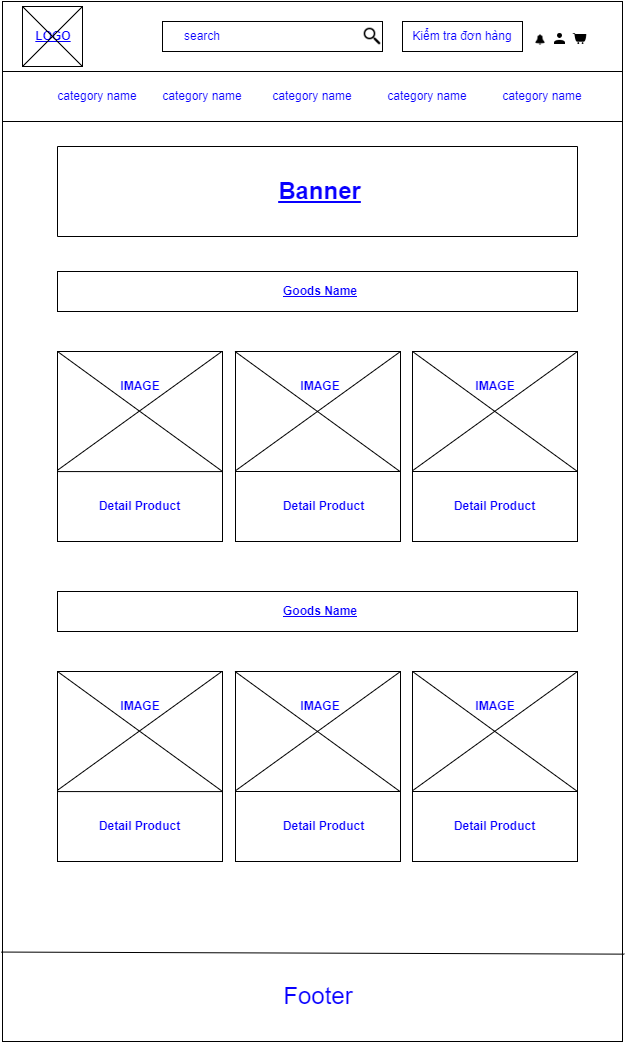

The diagram above was exported from draw.io. Its source (the exported page's mxGraphModel, read from the mxfile embedded in the PNG):
<mxGraphModel dx="1887" dy="980" grid="1" gridSize="10" guides="1" tooltips="1" connect="1" arrows="1" fold="1" page="1" pageScale="1" pageWidth="827" pageHeight="1169" math="0" shadow="0">
  <root>
    <mxCell id="0" />
    <mxCell id="1" parent="0" />
    <mxCell id="0uIKE1MIw15wNkh3hers-1" value="" style="rounded=0;whiteSpace=wrap;html=1;" vertex="1" parent="1">
      <mxGeometry x="130" y="10" width="620" height="1040" as="geometry" />
    </mxCell>
    <mxCell id="0uIKE1MIw15wNkh3hers-2" value="" style="endArrow=none;html=1;rounded=0;entryX=0.001;entryY=0.083;entryDx=0;entryDy=0;entryPerimeter=0;exitX=1;exitY=0.082;exitDx=0;exitDy=0;exitPerimeter=0;" edge="1" parent="1" source="0uIKE1MIw15wNkh3hers-1" target="0uIKE1MIw15wNkh3hers-1">
      <mxGeometry width="50" height="50" relative="1" as="geometry">
        <mxPoint x="10" y="110" as="sourcePoint" />
        <mxPoint x="60" y="60" as="targetPoint" />
      </mxGeometry>
    </mxCell>
    <mxCell id="0uIKE1MIw15wNkh3hers-3" value="" style="whiteSpace=wrap;html=1;aspect=fixed;" vertex="1" parent="1">
      <mxGeometry x="150" y="15" width="60" height="60" as="geometry" />
    </mxCell>
    <mxCell id="0uIKE1MIw15wNkh3hers-4" value="LOGO" style="text;html=1;align=center;verticalAlign=middle;whiteSpace=wrap;rounded=0;fontStyle=5;fontColor=#0800FF;" vertex="1" parent="1">
      <mxGeometry x="151" y="30" width="60" height="30" as="geometry" />
    </mxCell>
    <mxCell id="0uIKE1MIw15wNkh3hers-5" value="" style="endArrow=none;html=1;rounded=0;entryX=1;entryY=0;entryDx=0;entryDy=0;exitX=0;exitY=1;exitDx=0;exitDy=0;" edge="1" parent="1" source="0uIKE1MIw15wNkh3hers-3" target="0uIKE1MIw15wNkh3hers-3">
      <mxGeometry width="50" height="50" relative="1" as="geometry">
        <mxPoint x="50" y="160" as="sourcePoint" />
        <mxPoint x="100" y="110" as="targetPoint" />
      </mxGeometry>
    </mxCell>
    <mxCell id="0uIKE1MIw15wNkh3hers-6" value="" style="endArrow=none;html=1;rounded=0;entryX=0;entryY=0;entryDx=0;entryDy=0;exitX=1;exitY=1;exitDx=0;exitDy=0;" edge="1" parent="1" source="0uIKE1MIw15wNkh3hers-3" target="0uIKE1MIw15wNkh3hers-3">
      <mxGeometry width="50" height="50" relative="1" as="geometry">
        <mxPoint x="30" y="160" as="sourcePoint" />
        <mxPoint x="80" y="110" as="targetPoint" />
      </mxGeometry>
    </mxCell>
    <mxCell id="0uIKE1MIw15wNkh3hers-9" value="" style="rounded=0;whiteSpace=wrap;html=1;fontColor=#0800FF;fillColor=default;" vertex="1" parent="1">
      <mxGeometry x="290" y="30" width="220" height="30" as="geometry" />
    </mxCell>
    <mxCell id="0uIKE1MIw15wNkh3hers-10" value="" style="rounded=0;whiteSpace=wrap;html=1;fontColor=#0800FF;fillColor=default;" vertex="1" parent="1">
      <mxGeometry x="130" y="80" width="620" height="50" as="geometry" />
    </mxCell>
    <mxCell id="0uIKE1MIw15wNkh3hers-11" value="" style="shape=image;verticalLabelPosition=bottom;labelBackgroundColor=default;verticalAlign=top;aspect=fixed;imageAspect=0;image=data:image/png,(base64 omitted: 1120 chars);" vertex="1" parent="1">
      <mxGeometry x="490" y="35" width="20" height="20" as="geometry" />
    </mxCell>
    <mxCell id="0uIKE1MIw15wNkh3hers-12" value="search" style="text;html=1;strokeColor=none;fillColor=none;align=center;verticalAlign=middle;whiteSpace=wrap;rounded=0;fontColor=#0800FF;" vertex="1" parent="1">
      <mxGeometry x="300" y="35" width="60" height="20" as="geometry" />
    </mxCell>
    <mxCell id="0uIKE1MIw15wNkh3hers-13" value="" style="shape=image;verticalLabelPosition=bottom;labelBackgroundColor=default;verticalAlign=top;aspect=fixed;imageAspect=0;image=data:image/png,(base64 omitted: 1136 chars);" vertex="1" parent="1">
      <mxGeometry x="663" y="43.5" width="10" height="10" as="geometry" />
    </mxCell>
    <mxCell id="0uIKE1MIw15wNkh3hers-14" value="" style="shape=image;verticalLabelPosition=bottom;labelBackgroundColor=default;verticalAlign=top;aspect=fixed;imageAspect=0;image=data:image/png,(base64 omitted: 784 chars);" vertex="1" parent="1">
      <mxGeometry x="700" y="40" width="15" height="15" as="geometry" />
    </mxCell>
    <mxCell id="0uIKE1MIw15wNkh3hers-15" value="" style="shape=image;verticalLabelPosition=bottom;labelBackgroundColor=default;verticalAlign=top;aspect=fixed;imageAspect=0;image=data:image/png,(base64 omitted: 748 chars);" vertex="1" parent="1">
      <mxGeometry x="680" y="40" width="15" height="15" as="geometry" />
    </mxCell>
    <mxCell id="0uIKE1MIw15wNkh3hers-17" value="" style="rounded=0;whiteSpace=wrap;html=1;fontColor=#0800FF;fillColor=default;" vertex="1" parent="1">
      <mxGeometry x="530" y="30" width="120" height="30" as="geometry" />
    </mxCell>
    <mxCell id="0uIKE1MIw15wNkh3hers-18" value="Kiểm tra đơn hàng" style="text;html=1;strokeColor=none;fillColor=none;align=center;verticalAlign=middle;whiteSpace=wrap;rounded=0;fontColor=#0800FF;" vertex="1" parent="1">
      <mxGeometry x="535" y="35" width="110" height="20" as="geometry" />
    </mxCell>
    <mxCell id="0uIKE1MIw15wNkh3hers-19" value="category name" style="text;html=1;strokeColor=none;fillColor=none;align=center;verticalAlign=middle;whiteSpace=wrap;rounded=0;fontColor=#0800FF;" vertex="1" parent="1">
      <mxGeometry x="180" y="95" width="90" height="20" as="geometry" />
    </mxCell>
    <mxCell id="0uIKE1MIw15wNkh3hers-20" value="category name" style="text;html=1;strokeColor=none;fillColor=none;align=center;verticalAlign=middle;whiteSpace=wrap;rounded=0;fontColor=#0800FF;" vertex="1" parent="1">
      <mxGeometry x="285" y="95" width="90" height="20" as="geometry" />
    </mxCell>
    <mxCell id="0uIKE1MIw15wNkh3hers-21" value="category name" style="text;html=1;strokeColor=none;fillColor=none;align=center;verticalAlign=middle;whiteSpace=wrap;rounded=0;fontColor=#0800FF;" vertex="1" parent="1">
      <mxGeometry x="395" y="95" width="90" height="20" as="geometry" />
    </mxCell>
    <mxCell id="0uIKE1MIw15wNkh3hers-22" value="category name" style="text;html=1;strokeColor=none;fillColor=none;align=center;verticalAlign=middle;whiteSpace=wrap;rounded=0;fontColor=#0800FF;" vertex="1" parent="1">
      <mxGeometry x="510" y="95" width="90" height="20" as="geometry" />
    </mxCell>
    <mxCell id="0uIKE1MIw15wNkh3hers-23" value="category name" style="text;html=1;strokeColor=none;fillColor=none;align=center;verticalAlign=middle;whiteSpace=wrap;rounded=0;fontColor=#0800FF;" vertex="1" parent="1">
      <mxGeometry x="625" y="95" width="90" height="20" as="geometry" />
    </mxCell>
    <mxCell id="0uIKE1MIw15wNkh3hers-27" value="" style="rounded=0;whiteSpace=wrap;html=1;fontColor=#0800FF;fillColor=default;rotation=90;" vertex="1" parent="1">
      <mxGeometry x="400" y="-60" width="90" height="520" as="geometry" />
    </mxCell>
    <mxCell id="0uIKE1MIw15wNkh3hers-28" value="Banner" style="text;html=1;align=center;verticalAlign=middle;whiteSpace=wrap;rounded=0;fontStyle=5;fontColor=#0800FF;fontSize=24;" vertex="1" parent="1">
      <mxGeometry x="375" y="177.5" width="145" height="45" as="geometry" />
    </mxCell>
    <mxCell id="0uIKE1MIw15wNkh3hers-29" value="" style="rounded=0;whiteSpace=wrap;html=1;fontSize=24;fontColor=#0800FF;fillColor=default;" vertex="1" parent="1">
      <mxGeometry x="185" y="280" width="520" height="40" as="geometry" />
    </mxCell>
    <mxCell id="0uIKE1MIw15wNkh3hers-30" value="Goods Name" style="text;html=1;align=center;verticalAlign=middle;whiteSpace=wrap;rounded=0;fontStyle=5;fontColor=#0800FF;fontSize=12;" vertex="1" parent="1">
      <mxGeometry x="397.5" y="290" width="100" height="20" as="geometry" />
    </mxCell>
    <mxCell id="0uIKE1MIw15wNkh3hers-31" value="" style="rounded=0;whiteSpace=wrap;html=1;fontSize=12;fontColor=#0800FF;fillColor=default;" vertex="1" parent="1">
      <mxGeometry x="185" y="360" width="165" height="190" as="geometry" />
    </mxCell>
    <mxCell id="0uIKE1MIw15wNkh3hers-34" value="" style="rounded=0;whiteSpace=wrap;html=1;fontSize=12;fontColor=#0800FF;fillColor=default;" vertex="1" parent="1">
      <mxGeometry x="540" y="360" width="165" height="190" as="geometry" />
    </mxCell>
    <mxCell id="0uIKE1MIw15wNkh3hers-35" value="" style="rounded=0;whiteSpace=wrap;html=1;fontSize=12;fontColor=#0800FF;fillColor=default;" vertex="1" parent="1">
      <mxGeometry x="363" y="360" width="165" height="190" as="geometry" />
    </mxCell>
    <mxCell id="0uIKE1MIw15wNkh3hers-36" value="" style="endArrow=none;html=1;rounded=0;fontSize=12;fontColor=#0800FF;entryX=1;entryY=0.632;entryDx=0;entryDy=0;entryPerimeter=0;exitX=0.002;exitY=0.632;exitDx=0;exitDy=0;exitPerimeter=0;" edge="1" parent="1" source="0uIKE1MIw15wNkh3hers-31" target="0uIKE1MIw15wNkh3hers-31">
      <mxGeometry width="50" height="50" relative="1" as="geometry">
        <mxPoint x="190" y="480" as="sourcePoint" />
        <mxPoint x="230" y="370" as="targetPoint" />
      </mxGeometry>
    </mxCell>
    <mxCell id="0uIKE1MIw15wNkh3hers-38" value="" style="endArrow=none;html=1;rounded=0;fontSize=12;fontColor=#0800FF;entryX=1;entryY=0.632;entryDx=0;entryDy=0;entryPerimeter=0;exitX=0.002;exitY=0.632;exitDx=0;exitDy=0;exitPerimeter=0;" edge="1" parent="1">
      <mxGeometry width="50" height="50" relative="1" as="geometry">
        <mxPoint x="363.33" y="480.00000000000006" as="sourcePoint" />
        <mxPoint x="528" y="480.00000000000006" as="targetPoint" />
      </mxGeometry>
    </mxCell>
    <mxCell id="0uIKE1MIw15wNkh3hers-39" value="" style="endArrow=none;html=1;rounded=0;fontSize=12;fontColor=#0800FF;entryX=1;entryY=0.632;entryDx=0;entryDy=0;entryPerimeter=0;exitX=0.002;exitY=0.632;exitDx=0;exitDy=0;exitPerimeter=0;" edge="1" parent="1">
      <mxGeometry width="50" height="50" relative="1" as="geometry">
        <mxPoint x="540" y="480.00000000000006" as="sourcePoint" />
        <mxPoint x="704.6700000000001" y="480.00000000000006" as="targetPoint" />
      </mxGeometry>
    </mxCell>
    <mxCell id="0uIKE1MIw15wNkh3hers-41" value="" style="endArrow=none;html=1;rounded=0;fontSize=12;fontColor=#0800FF;exitX=0;exitY=0;exitDx=0;exitDy=0;" edge="1" parent="1" source="0uIKE1MIw15wNkh3hers-31">
      <mxGeometry width="50" height="50" relative="1" as="geometry">
        <mxPoint x="225.32999999999998" y="520.08" as="sourcePoint" />
        <mxPoint x="350" y="480" as="targetPoint" />
      </mxGeometry>
    </mxCell>
    <mxCell id="0uIKE1MIw15wNkh3hers-43" value="" style="endArrow=none;html=1;rounded=0;fontSize=12;fontColor=#0800FF;exitX=0;exitY=0;exitDx=0;exitDy=0;" edge="1" parent="1">
      <mxGeometry width="50" height="50" relative="1" as="geometry">
        <mxPoint x="362.5" y="360" as="sourcePoint" />
        <mxPoint x="527.5" y="480" as="targetPoint" />
      </mxGeometry>
    </mxCell>
    <mxCell id="0uIKE1MIw15wNkh3hers-44" value="" style="endArrow=none;html=1;rounded=0;fontSize=12;fontColor=#0800FF;exitX=0;exitY=0;exitDx=0;exitDy=0;" edge="1" parent="1">
      <mxGeometry width="50" height="50" relative="1" as="geometry">
        <mxPoint x="540" y="360" as="sourcePoint" />
        <mxPoint x="705" y="480" as="targetPoint" />
      </mxGeometry>
    </mxCell>
    <mxCell id="0uIKE1MIw15wNkh3hers-45" value="" style="endArrow=none;html=1;rounded=0;fontSize=12;fontColor=#0800FF;exitX=0.004;exitY=0.625;exitDx=0;exitDy=0;entryX=1;entryY=0;entryDx=0;entryDy=0;exitPerimeter=0;" edge="1" parent="1" source="0uIKE1MIw15wNkh3hers-35" target="0uIKE1MIw15wNkh3hers-35">
      <mxGeometry width="50" height="50" relative="1" as="geometry">
        <mxPoint x="215" y="390" as="sourcePoint" />
        <mxPoint x="380" y="510" as="targetPoint" />
      </mxGeometry>
    </mxCell>
    <mxCell id="0uIKE1MIw15wNkh3hers-46" value="" style="endArrow=none;html=1;rounded=0;fontSize=12;fontColor=#0800FF;exitX=0.004;exitY=0.625;exitDx=0;exitDy=0;entryX=1;entryY=0;entryDx=0;entryDy=0;exitPerimeter=0;" edge="1" parent="1">
      <mxGeometry width="50" height="50" relative="1" as="geometry">
        <mxPoint x="540.6599999999999" y="478.75" as="sourcePoint" />
        <mxPoint x="705" y="360" as="targetPoint" />
      </mxGeometry>
    </mxCell>
    <mxCell id="0uIKE1MIw15wNkh3hers-47" value="" style="endArrow=none;html=1;rounded=0;fontSize=12;fontColor=#0800FF;exitX=0.004;exitY=0.625;exitDx=0;exitDy=0;entryX=1;entryY=0;entryDx=0;entryDy=0;exitPerimeter=0;" edge="1" parent="1">
      <mxGeometry width="50" height="50" relative="1" as="geometry">
        <mxPoint x="184.99999999999986" y="478.75" as="sourcePoint" />
        <mxPoint x="349.34000000000003" y="360" as="targetPoint" />
      </mxGeometry>
    </mxCell>
    <mxCell id="0uIKE1MIw15wNkh3hers-48" value="IMAGE" style="text;html=1;strokeColor=none;fillColor=none;align=center;verticalAlign=middle;whiteSpace=wrap;rounded=0;fontSize=12;fontColor=#0800FF;fontStyle=1" vertex="1" parent="1">
      <mxGeometry x="237.5" y="380" width="60" height="30" as="geometry" />
    </mxCell>
    <mxCell id="0uIKE1MIw15wNkh3hers-49" value="IMAGE" style="text;html=1;strokeColor=none;fillColor=none;align=center;verticalAlign=middle;whiteSpace=wrap;rounded=0;fontSize=12;fontColor=#0800FF;fontStyle=1" vertex="1" parent="1">
      <mxGeometry x="417.5" y="380" width="60" height="30" as="geometry" />
    </mxCell>
    <mxCell id="0uIKE1MIw15wNkh3hers-50" value="IMAGE" style="text;html=1;strokeColor=none;fillColor=none;align=center;verticalAlign=middle;whiteSpace=wrap;rounded=0;fontSize=12;fontColor=#0800FF;fontStyle=1" vertex="1" parent="1">
      <mxGeometry x="592.5" y="380" width="60" height="30" as="geometry" />
    </mxCell>
    <mxCell id="0uIKE1MIw15wNkh3hers-51" value="Detail Product" style="text;html=1;strokeColor=none;fillColor=none;align=center;verticalAlign=middle;whiteSpace=wrap;rounded=0;fontSize=12;fontColor=#0800FF;fontStyle=1" vertex="1" parent="1">
      <mxGeometry x="221.25" y="500" width="92.5" height="30" as="geometry" />
    </mxCell>
    <mxCell id="0uIKE1MIw15wNkh3hers-52" value="Detail Product" style="text;html=1;strokeColor=none;fillColor=none;align=center;verticalAlign=middle;whiteSpace=wrap;rounded=0;fontSize=12;fontColor=#0800FF;fontStyle=1" vertex="1" parent="1">
      <mxGeometry x="405" y="500" width="92.5" height="30" as="geometry" />
    </mxCell>
    <mxCell id="0uIKE1MIw15wNkh3hers-53" value="Detail Product" style="text;html=1;strokeColor=none;fillColor=none;align=center;verticalAlign=middle;whiteSpace=wrap;rounded=0;fontSize=12;fontColor=#0800FF;fontStyle=1" vertex="1" parent="1">
      <mxGeometry x="576.25" y="500" width="92.5" height="30" as="geometry" />
    </mxCell>
    <mxCell id="0uIKE1MIw15wNkh3hers-54" value="" style="rounded=0;whiteSpace=wrap;html=1;fontSize=24;fontColor=#0800FF;fillColor=default;" vertex="1" parent="1">
      <mxGeometry x="185" y="600" width="520" height="40" as="geometry" />
    </mxCell>
    <mxCell id="0uIKE1MIw15wNkh3hers-55" value="Goods Name" style="text;html=1;align=center;verticalAlign=middle;whiteSpace=wrap;rounded=0;fontStyle=5;fontColor=#0800FF;fontSize=12;" vertex="1" parent="1">
      <mxGeometry x="397.5" y="610" width="100" height="20" as="geometry" />
    </mxCell>
    <mxCell id="0uIKE1MIw15wNkh3hers-56" value="" style="rounded=0;whiteSpace=wrap;html=1;fontSize=12;fontColor=#0800FF;fillColor=default;" vertex="1" parent="1">
      <mxGeometry x="185" y="680" width="165" height="190" as="geometry" />
    </mxCell>
    <mxCell id="0uIKE1MIw15wNkh3hers-57" value="" style="rounded=0;whiteSpace=wrap;html=1;fontSize=12;fontColor=#0800FF;fillColor=default;" vertex="1" parent="1">
      <mxGeometry x="540" y="680" width="165" height="190" as="geometry" />
    </mxCell>
    <mxCell id="0uIKE1MIw15wNkh3hers-58" value="" style="rounded=0;whiteSpace=wrap;html=1;fontSize=12;fontColor=#0800FF;fillColor=default;" vertex="1" parent="1">
      <mxGeometry x="363" y="680" width="165" height="190" as="geometry" />
    </mxCell>
    <mxCell id="0uIKE1MIw15wNkh3hers-59" value="" style="endArrow=none;html=1;rounded=0;fontSize=12;fontColor=#0800FF;entryX=1;entryY=0.632;entryDx=0;entryDy=0;entryPerimeter=0;exitX=0.002;exitY=0.632;exitDx=0;exitDy=0;exitPerimeter=0;" edge="1" parent="1" source="0uIKE1MIw15wNkh3hers-56" target="0uIKE1MIw15wNkh3hers-56">
      <mxGeometry width="50" height="50" relative="1" as="geometry">
        <mxPoint x="190" y="800" as="sourcePoint" />
        <mxPoint x="230" y="690" as="targetPoint" />
      </mxGeometry>
    </mxCell>
    <mxCell id="0uIKE1MIw15wNkh3hers-60" value="" style="endArrow=none;html=1;rounded=0;fontSize=12;fontColor=#0800FF;entryX=1;entryY=0.632;entryDx=0;entryDy=0;entryPerimeter=0;exitX=0.002;exitY=0.632;exitDx=0;exitDy=0;exitPerimeter=0;" edge="1" parent="1">
      <mxGeometry width="50" height="50" relative="1" as="geometry">
        <mxPoint x="363.3299999999999" y="800" as="sourcePoint" />
        <mxPoint x="528" y="800" as="targetPoint" />
      </mxGeometry>
    </mxCell>
    <mxCell id="0uIKE1MIw15wNkh3hers-61" value="" style="endArrow=none;html=1;rounded=0;fontSize=12;fontColor=#0800FF;entryX=1;entryY=0.632;entryDx=0;entryDy=0;entryPerimeter=0;exitX=0.002;exitY=0.632;exitDx=0;exitDy=0;exitPerimeter=0;" edge="1" parent="1">
      <mxGeometry width="50" height="50" relative="1" as="geometry">
        <mxPoint x="540" y="800" as="sourcePoint" />
        <mxPoint x="704.6700000000001" y="800" as="targetPoint" />
      </mxGeometry>
    </mxCell>
    <mxCell id="0uIKE1MIw15wNkh3hers-62" value="" style="endArrow=none;html=1;rounded=0;fontSize=12;fontColor=#0800FF;exitX=0;exitY=0;exitDx=0;exitDy=0;" edge="1" parent="1" source="0uIKE1MIw15wNkh3hers-56">
      <mxGeometry width="50" height="50" relative="1" as="geometry">
        <mxPoint x="225.32999999999998" y="840.08" as="sourcePoint" />
        <mxPoint x="350" y="800" as="targetPoint" />
      </mxGeometry>
    </mxCell>
    <mxCell id="0uIKE1MIw15wNkh3hers-63" value="" style="endArrow=none;html=1;rounded=0;fontSize=12;fontColor=#0800FF;exitX=0;exitY=0;exitDx=0;exitDy=0;" edge="1" parent="1">
      <mxGeometry width="50" height="50" relative="1" as="geometry">
        <mxPoint x="362.5" y="680" as="sourcePoint" />
        <mxPoint x="527.5" y="800" as="targetPoint" />
      </mxGeometry>
    </mxCell>
    <mxCell id="0uIKE1MIw15wNkh3hers-64" value="" style="endArrow=none;html=1;rounded=0;fontSize=12;fontColor=#0800FF;exitX=0;exitY=0;exitDx=0;exitDy=0;" edge="1" parent="1">
      <mxGeometry width="50" height="50" relative="1" as="geometry">
        <mxPoint x="540" y="680" as="sourcePoint" />
        <mxPoint x="705" y="800" as="targetPoint" />
      </mxGeometry>
    </mxCell>
    <mxCell id="0uIKE1MIw15wNkh3hers-65" value="" style="endArrow=none;html=1;rounded=0;fontSize=12;fontColor=#0800FF;exitX=0.004;exitY=0.625;exitDx=0;exitDy=0;entryX=1;entryY=0;entryDx=0;entryDy=0;exitPerimeter=0;" edge="1" parent="1" source="0uIKE1MIw15wNkh3hers-58" target="0uIKE1MIw15wNkh3hers-58">
      <mxGeometry width="50" height="50" relative="1" as="geometry">
        <mxPoint x="215" y="710" as="sourcePoint" />
        <mxPoint x="380" y="830" as="targetPoint" />
      </mxGeometry>
    </mxCell>
    <mxCell id="0uIKE1MIw15wNkh3hers-66" value="" style="endArrow=none;html=1;rounded=0;fontSize=12;fontColor=#0800FF;exitX=0.004;exitY=0.625;exitDx=0;exitDy=0;entryX=1;entryY=0;entryDx=0;entryDy=0;exitPerimeter=0;" edge="1" parent="1">
      <mxGeometry width="50" height="50" relative="1" as="geometry">
        <mxPoint x="540.6599999999999" y="798.75" as="sourcePoint" />
        <mxPoint x="705" y="680" as="targetPoint" />
      </mxGeometry>
    </mxCell>
    <mxCell id="0uIKE1MIw15wNkh3hers-67" value="" style="endArrow=none;html=1;rounded=0;fontSize=12;fontColor=#0800FF;exitX=0.004;exitY=0.625;exitDx=0;exitDy=0;entryX=1;entryY=0;entryDx=0;entryDy=0;exitPerimeter=0;" edge="1" parent="1">
      <mxGeometry width="50" height="50" relative="1" as="geometry">
        <mxPoint x="184.99999999999977" y="798.75" as="sourcePoint" />
        <mxPoint x="349.34000000000015" y="680" as="targetPoint" />
      </mxGeometry>
    </mxCell>
    <mxCell id="0uIKE1MIw15wNkh3hers-68" value="IMAGE" style="text;html=1;strokeColor=none;fillColor=none;align=center;verticalAlign=middle;whiteSpace=wrap;rounded=0;fontSize=12;fontColor=#0800FF;fontStyle=1" vertex="1" parent="1">
      <mxGeometry x="237.5" y="700" width="60" height="30" as="geometry" />
    </mxCell>
    <mxCell id="0uIKE1MIw15wNkh3hers-69" value="IMAGE" style="text;html=1;strokeColor=none;fillColor=none;align=center;verticalAlign=middle;whiteSpace=wrap;rounded=0;fontSize=12;fontColor=#0800FF;fontStyle=1" vertex="1" parent="1">
      <mxGeometry x="417.5" y="700" width="60" height="30" as="geometry" />
    </mxCell>
    <mxCell id="0uIKE1MIw15wNkh3hers-70" value="IMAGE" style="text;html=1;strokeColor=none;fillColor=none;align=center;verticalAlign=middle;whiteSpace=wrap;rounded=0;fontSize=12;fontColor=#0800FF;fontStyle=1" vertex="1" parent="1">
      <mxGeometry x="592.5" y="700" width="60" height="30" as="geometry" />
    </mxCell>
    <mxCell id="0uIKE1MIw15wNkh3hers-71" value="Detail Product" style="text;html=1;strokeColor=none;fillColor=none;align=center;verticalAlign=middle;whiteSpace=wrap;rounded=0;fontSize=12;fontColor=#0800FF;fontStyle=1" vertex="1" parent="1">
      <mxGeometry x="221.25" y="820" width="92.5" height="30" as="geometry" />
    </mxCell>
    <mxCell id="0uIKE1MIw15wNkh3hers-72" value="Detail Product" style="text;html=1;strokeColor=none;fillColor=none;align=center;verticalAlign=middle;whiteSpace=wrap;rounded=0;fontSize=12;fontColor=#0800FF;fontStyle=1" vertex="1" parent="1">
      <mxGeometry x="405" y="820" width="92.5" height="30" as="geometry" />
    </mxCell>
    <mxCell id="0uIKE1MIw15wNkh3hers-73" value="Detail Product" style="text;html=1;strokeColor=none;fillColor=none;align=center;verticalAlign=middle;whiteSpace=wrap;rounded=0;fontSize=12;fontColor=#0800FF;fontStyle=1" vertex="1" parent="1">
      <mxGeometry x="576.25" y="820" width="92.5" height="30" as="geometry" />
    </mxCell>
    <mxCell id="0uIKE1MIw15wNkh3hers-74" value="" style="endArrow=none;html=1;rounded=0;fontSize=12;fontColor=#0800FF;exitX=-0.002;exitY=0.914;exitDx=0;exitDy=0;exitPerimeter=0;entryX=1.003;entryY=0.916;entryDx=0;entryDy=0;entryPerimeter=0;" edge="1" parent="1" source="0uIKE1MIw15wNkh3hers-1" target="0uIKE1MIw15wNkh3hers-1">
      <mxGeometry width="50" height="50" relative="1" as="geometry">
        <mxPoint x="240" y="1000" as="sourcePoint" />
        <mxPoint x="290" y="950" as="targetPoint" />
      </mxGeometry>
    </mxCell>
    <mxCell id="0uIKE1MIw15wNkh3hers-75" value="&lt;font style=&quot;font-size: 24px;&quot;&gt;Footer&lt;/font&gt;" style="text;html=1;strokeColor=none;fillColor=none;align=center;verticalAlign=middle;whiteSpace=wrap;rounded=0;fontSize=12;fontColor=#0800FF;" vertex="1" parent="1">
      <mxGeometry x="377.5" y="990" width="136" height="30" as="geometry" />
    </mxCell>
  </root>
</mxGraphModel>